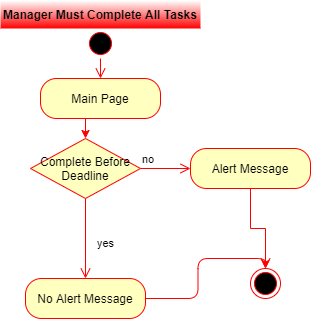

The diagram above was exported from draw.io. Its source (the exported page's mxGraphModel, read from the mxfile embedded in the PNG):
<mxGraphModel dx="1422" dy="745" grid="1" gridSize="10" guides="1" tooltips="1" connect="1" arrows="1" fold="1" page="1" pageScale="1" pageWidth="850" pageHeight="1100" math="0" shadow="0">
  <root>
    <mxCell id="bOvsm8lHwvguL6E1zgNA-0" />
    <mxCell id="bOvsm8lHwvguL6E1zgNA-1" parent="bOvsm8lHwvguL6E1zgNA-0" />
    <mxCell id="bOvsm8lHwvguL6E1zgNA-2" value="Manager Must Complete All Tasks" style="text;align=center;fontStyle=1;verticalAlign=middle;spacingLeft=3;spacingRight=3;strokeColor=none;rotatable=0;points=[[0,0.5],[1,0.5]];portConstraint=eastwest;fillColor=#FFFFFF;gradientColor=#FF0000;" parent="bOvsm8lHwvguL6E1zgNA-1" vertex="1">
      <mxGeometry x="280" y="410" width="200" height="28" as="geometry" />
    </mxCell>
    <mxCell id="bOvsm8lHwvguL6E1zgNA-3" value="" style="ellipse;html=1;shape=startState;fillColor=#000000;strokeColor=#ff0000;" parent="bOvsm8lHwvguL6E1zgNA-1" vertex="1">
      <mxGeometry x="365" y="438" width="30" height="30" as="geometry" />
    </mxCell>
    <mxCell id="bOvsm8lHwvguL6E1zgNA-4" value="" style="edgeStyle=orthogonalEdgeStyle;html=1;verticalAlign=bottom;endArrow=open;endSize=8;strokeColor=#ff0000;" parent="bOvsm8lHwvguL6E1zgNA-1" source="bOvsm8lHwvguL6E1zgNA-3" target="bOvsm8lHwvguL6E1zgNA-6" edge="1">
      <mxGeometry relative="1" as="geometry">
        <mxPoint x="380" y="488" as="targetPoint" />
      </mxGeometry>
    </mxCell>
    <mxCell id="bOvsm8lHwvguL6E1zgNA-5" style="edgeStyle=orthogonalEdgeStyle;rounded=0;orthogonalLoop=1;jettySize=auto;html=1;exitX=0.5;exitY=1;exitDx=0;exitDy=0;entryX=0.5;entryY=0;entryDx=0;entryDy=0;strokeColor=#FF0000;" parent="bOvsm8lHwvguL6E1zgNA-1" source="bOvsm8lHwvguL6E1zgNA-6" target="bOvsm8lHwvguL6E1zgNA-7" edge="1">
      <mxGeometry relative="1" as="geometry" />
    </mxCell>
    <mxCell id="bOvsm8lHwvguL6E1zgNA-6" value="Main Page" style="rounded=1;whiteSpace=wrap;html=1;arcSize=40;fontColor=#000000;fillColor=#ffffc0;strokeColor=#ff0000;" parent="bOvsm8lHwvguL6E1zgNA-1" vertex="1">
      <mxGeometry x="320" y="488" width="120" height="40" as="geometry" />
    </mxCell>
    <mxCell id="bOvsm8lHwvguL6E1zgNA-7" value="Complete Before Deadline" style="rhombus;whiteSpace=wrap;html=1;fillColor=#ffffc0;strokeColor=#ff0000;" parent="bOvsm8lHwvguL6E1zgNA-1" vertex="1">
      <mxGeometry x="310" y="548" width="110" height="60" as="geometry" />
    </mxCell>
    <mxCell id="bOvsm8lHwvguL6E1zgNA-8" value="no" style="edgeStyle=orthogonalEdgeStyle;html=1;align=left;verticalAlign=bottom;endArrow=open;endSize=8;strokeColor=#ff0000;entryX=0;entryY=0.5;entryDx=0;entryDy=0;" parent="bOvsm8lHwvguL6E1zgNA-1" source="bOvsm8lHwvguL6E1zgNA-7" target="bOvsm8lHwvguL6E1zgNA-13" edge="1">
      <mxGeometry x="-1" relative="1" as="geometry">
        <mxPoint x="520" y="598" as="targetPoint" />
      </mxGeometry>
    </mxCell>
    <mxCell id="bOvsm8lHwvguL6E1zgNA-9" value="yes" style="edgeStyle=orthogonalEdgeStyle;html=1;align=left;verticalAlign=top;endArrow=open;endSize=8;strokeColor=#ff0000;entryX=0.5;entryY=0;entryDx=0;entryDy=0;" parent="bOvsm8lHwvguL6E1zgNA-1" source="bOvsm8lHwvguL6E1zgNA-7" target="bOvsm8lHwvguL6E1zgNA-10" edge="1">
      <mxGeometry x="0.1765" y="18" relative="1" as="geometry">
        <mxPoint x="380" y="678" as="targetPoint" />
        <mxPoint x="-8" y="-15" as="offset" />
      </mxGeometry>
    </mxCell>
    <mxCell id="bOvsm8lHwvguL6E1zgNA-10" value="No Alert Message" style="rounded=1;whiteSpace=wrap;html=1;arcSize=40;fontColor=#000000;fillColor=#ffffc0;strokeColor=#ff0000;" parent="bOvsm8lHwvguL6E1zgNA-1" vertex="1">
      <mxGeometry x="305" y="688" width="120" height="40" as="geometry" />
    </mxCell>
    <mxCell id="bOvsm8lHwvguL6E1zgNA-11" value="" style="edgeStyle=orthogonalEdgeStyle;html=1;verticalAlign=bottom;endArrow=open;endSize=8;strokeColor=#ff0000;entryX=0.5;entryY=0;entryDx=0;entryDy=0;" parent="bOvsm8lHwvguL6E1zgNA-1" source="bOvsm8lHwvguL6E1zgNA-10" target="bOvsm8lHwvguL6E1zgNA-14" edge="1">
      <mxGeometry relative="1" as="geometry">
        <mxPoint x="365" y="788" as="targetPoint" />
      </mxGeometry>
    </mxCell>
    <mxCell id="bOvsm8lHwvguL6E1zgNA-12" style="edgeStyle=orthogonalEdgeStyle;rounded=0;orthogonalLoop=1;jettySize=auto;html=1;exitX=0.5;exitY=1;exitDx=0;exitDy=0;entryX=0.5;entryY=0;entryDx=0;entryDy=0;strokeColor=#FF0000;" parent="bOvsm8lHwvguL6E1zgNA-1" source="bOvsm8lHwvguL6E1zgNA-13" target="bOvsm8lHwvguL6E1zgNA-14" edge="1">
      <mxGeometry relative="1" as="geometry" />
    </mxCell>
    <mxCell id="bOvsm8lHwvguL6E1zgNA-13" value="Alert Message" style="rounded=1;whiteSpace=wrap;html=1;arcSize=40;fontColor=#000000;fillColor=#ffffc0;strokeColor=#ff0000;" parent="bOvsm8lHwvguL6E1zgNA-1" vertex="1">
      <mxGeometry x="470" y="558" width="120" height="40" as="geometry" />
    </mxCell>
    <mxCell id="bOvsm8lHwvguL6E1zgNA-14" value="" style="ellipse;html=1;shape=endState;fillColor=#000000;strokeColor=#ff0000;" parent="bOvsm8lHwvguL6E1zgNA-1" vertex="1">
      <mxGeometry x="530" y="678" width="30" height="30" as="geometry" />
    </mxCell>
  </root>
</mxGraphModel>